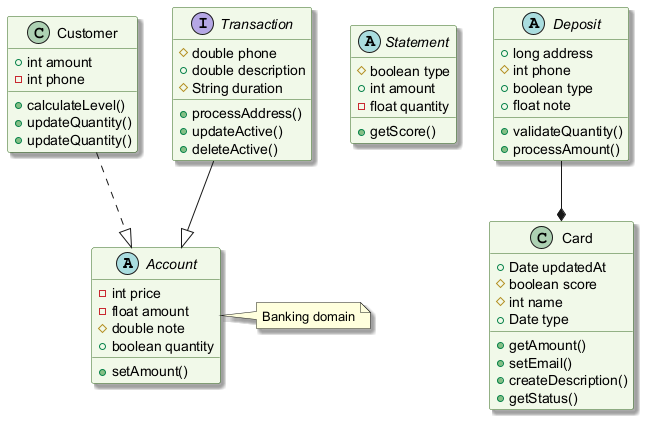

The diagram above was rendered by PlantUML. Its source (embedded in the PNG):
@startuml
skinparam backgroundColor #FFFFFF
skinparam classBackgroundColor #F1F8E9
skinparam classBorderColor #33691E
skinparam shadowing true
abstract class Account {
  -int price
  -float amount
  #double note
  +boolean quantity
  +setAmount()
}
class Customer {
  +int amount
  -int phone
  +calculateLevel()
  +updateQuantity()
  +updateQuantity()
}
abstract class Statement {
  #boolean type
  +int amount
  -float quantity
  +getScore()
}
abstract class Deposit {
  +long address
  #int phone
  +boolean type
  +float note
  +validateQuantity()
  +processAmount()
}
class Card {
  +Date updatedAt
  #boolean score
  #int name
  +Date type
  +getAmount()
  +setEmail()
  +createDescription()
  +getStatus()
}
interface Transaction {
  #double phone
  +double description
  #String duration
  +processAddress()
  +updateActive()
  +deleteActive()
}
Transaction --|> Account
Deposit --* Card
Customer ..|> Account
note right of Account : Banking domain
@enduml